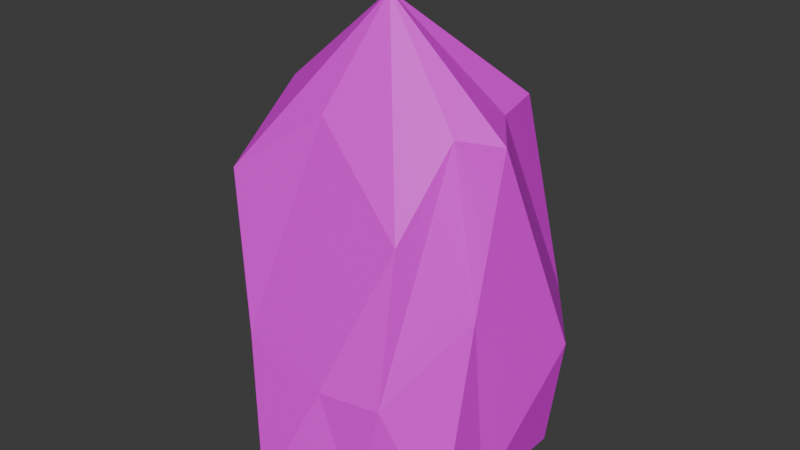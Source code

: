 # Source: rock_5.blend  (saved by Blender 4.3.34; exported with 4.5.12 LTS)
import bpy
from mathutils import Matrix  # noqa: F401  (used for matrix-valued properties, if any)

bpy.ops.wm.read_factory_settings(use_empty=True)
scene = bpy.context.scene
scene.name = 'Scene'

# ---- collections
col_collection = bpy.data.collections.new('Collection'); scene.collection.children.link(col_collection)

# ---- images (referenced by path relative to the original .blend; pixels are not part of the script)
import os
ASSET_DIR = os.environ.get("B2B_ASSET_DIR", "")  # directory of the original .blend (textures are referenced by path, not embedded)
HERE = os.path.dirname(os.path.abspath(__file__))  # packed textures are extracted next to this script under _unpacked/

def load_image(name, relpath, width, height, colorspace="sRGB"):
    """Load a texture the original file referenced (path relative to the .blend, or extracted next to this script)."""
    p = next((c for c in (os.path.join(HERE, relpath), os.path.join(ASSET_DIR, relpath)) if relpath and os.path.exists(c)), "")
    if p:
        img = bpy.data.images.load(p, check_existing=True)
        img.name = name
    else:  # same state as the original file: an image datablock whose file is absent (Cycles renders it pink)
        img = bpy.data.images.new(name, width, height)
        img.source = "FILE"
        img.filepath = "//" + (relpath or name)
    img.colorspace_settings.name = colorspace
    return img
img_color_palette_png_001 = load_image('color-palette.png.001', 'color-palette.png', 1024, 1024, 'sRGB')

# ---- materials (node trees are filled in below, after node groups)
mat_material_002 = bpy.data.materials.new('Material.002')

# ---- material node trees
mat_material_002.use_nodes = True; mat_material_002.node_tree.nodes.clear()
_N = mat_material_002.node_tree.nodes; _L = mat_material_002.node_tree.links
n0 = _N.new('ShaderNodeBsdfPrincipled'); n0.name = 'Principled BSDF'; n0.location = (10, 300)
n1 = _N.new('ShaderNodeOutputMaterial'); n1.name = 'Material Output'; n1.location = (300, 300)
n2 = _N.new('ShaderNodeTexImage'); n2.name = 'Image Texture'; n2.location = (-280, 280)
n2.image = img_color_palette_png_001
_L.new(n0.outputs[0], n1.inputs[0])
_L.new(n2.outputs[0], n0.inputs[0])
n1.is_active_output = True

# ---- world
world_world = bpy.data.worlds.new('World'); scene.world = world_world
world_world.use_nodes = True; world_world.node_tree.nodes.clear()
_N = world_world.node_tree.nodes; _L = world_world.node_tree.links
n0 = _N.new('ShaderNodeOutputWorld'); n0.name = 'World Output'; n0.location = (300, 300)
n1 = _N.new('ShaderNodeBackground'); n1.name = 'Background'; n1.location = (10, 300)
n1.inputs[0].default_value = (0.05088, 0.05088, 0.05088, 1.0)
_L.new(n1.outputs[0], n0.inputs[0])
n0.is_active_output = True
world_world.color = (0.05088, 0.05088, 0.05088)
world_world.sun_shadow_jitter_overblur = 0.0

# ---- meshes
me_icosphere = bpy.data.meshes.new('Icosphere')
me_icosphere.from_pydata([(0.0, 0.0, -0.9803), (0.5869, -0.3145, -0.9788), (-0.2053, -0.6461, -0.9788), (-0.8014, 0.0, -0.9788), (-0.2764, 0.9622, -0.9788), (0.5869, 0.5257, -0.9788), (0.3586, -0.3566, 0.3808), (-0.6306, -0.3145, 0.4472), (-0.6306, 0.5257, 0.4472), (0.3586, 0.5678, 0.7819), (0.6344, 0.0, 0.7819), (1.37e-16, 0.03938, 1.295), (-0.1382, -0.2141, -0.9796), (0.3618, -0.05162, -0.9796), (0.2236, -0.4769, -0.9788), (0.5869, 0.0, -0.9788), (0.3618, 0.2629, -0.9796), (-0.3542, 0.0, -0.9796), (-0.4924, -0.2141, -0.9788), (-0.1382, 0.4253, -0.9796), (-0.4924, 0.6517, -0.9788), (0.2236, 0.6882, -0.9788), (0.5849, -0.101, 0.008511), (0.7115, 0.4464, -0.3263), (0.0711, -0.5355, -0.355), (0.3633, -0.4769, -0.355), (-0.716, -0.05162, -0.6341), (-0.407, -0.4769, -0.2658), (-0.407, 0.5733, -0.2658), (-0.716, 0.2629, -0.2905), (0.4024, 0.8717, -0.3263), (0.0, 0.8506, -0.2658), (0.4281, -0.07268, 0.7819), (-0.1525, -0.2232, 0.7919), (-0.6306, 0.09912, 0.7759), (-0.2236, 0.5733, 0.4472), (0.4281, 0.2839, 0.7819), (-0.1201, 0.4574, 0.8664)], [], [(0, 13, 12), (1, 13, 15), (0, 12, 17), (0, 17, 19), (0, 19, 16), (1, 15, 22), (2, 14, 24), (3, 18, 26), (4, 20, 28), (5, 21, 30), (1, 22, 25), (2, 24, 27), (3, 26, 29), (4, 28, 31), (5, 30, 23), (6, 32, 10, 11), (7, 33, 6, 11), (8, 34, 7, 11, 37), (9, 35, 8, 37, 11), (10, 36, 9, 11), (23, 36, 10), (23, 30, 36), (30, 9, 36), (31, 35, 9), (31, 28, 35), (28, 8, 35), (29, 34, 8), (29, 26, 34), (26, 7, 34), (27, 33, 7), (27, 24, 33), (24, 6, 33), (25, 32, 6), (25, 22, 32), (22, 10, 32), (30, 31, 9), (30, 21, 31), (21, 4, 31), (28, 29, 8), (28, 20, 29), (20, 3, 29), (26, 27, 7), (26, 18, 27), (18, 2, 27), (24, 25, 6), (24, 14, 25), (14, 1, 25), (22, 23, 10), (22, 15, 23), (15, 5, 23), (16, 21, 5), (16, 19, 21), (19, 4, 21), (19, 20, 4), (19, 17, 20), (17, 3, 20), (17, 18, 3), (17, 12, 18), (12, 2, 18), (15, 16, 5), (15, 13, 16), (13, 0, 16), (12, 14, 2), (12, 13, 14), (13, 1, 14)])
_uv = me_icosphere.uv_layers.new(name='UVMap')
_uv.uv.foreach_set('vector', [0.8135, 0.4475, 0.8164, 0.4526, 0.8105, 0.4526, 0.8193, 0.4577, 0.8223, 0.4526, 0.8252, 0.4577, 0.8604, 0.4475, 0.8633, 0.4526, 0.8574, 0.4526, 0.8486, 0.4475, 0.8516, 0.4526, 0.8457, 0.4526, 0.8369, 0.4475, 0.8398, 0.4526, 0.834, 0.4526, 0.8193, 0.4577, 0.8252, 0.4577, 0.8223, 0.4628, 0.8076, 0.4577, 0.8135, 0.4577, 0.8105, 0.4628, 0.835, 0.3932, 0.8408, 0.3932, 0.8379, 0.3983, 0.835, 0.401, 0.8408, 0.401, 0.8379, 0.4061, 0.8311, 0.4577, 0.8369, 0.4577, 0.834, 0.4628, 0.8193, 0.4577, 0.8223, 0.4628, 0.8164, 0.4628, 0.8076, 0.4577, 0.8105, 0.4628, 0.8047, 0.4628, 0.8545, 0.4577, 0.8574, 0.4628, 0.8516, 0.4628, 0.835, 0.401, 0.8379, 0.4061, 0.832, 0.4061, 0.8311, 0.4577, 0.834, 0.4628, 0.8281, 0.4628, 0.8135, 0.4678, 0.8193, 0.4678, 0.8252, 0.4678, 0.8193, 0.478, 0.8017, 0.4678, 0.8076, 0.4678, 0.8135, 0.4678, 0.8076, 0.478, 0.8486, 0.4678, 0.8545, 0.4678, 0.8604, 0.4678, 0.8545, 0.478, 0.8516, 0.4729, 0.8369, 0.4678, 0.8428, 0.4678, 0.8486, 0.4678, 0.8457, 0.4729, 0.8428, 0.478, 0.8252, 0.4678, 0.8311, 0.4678, 0.8369, 0.4678, 0.8311, 0.478, 0.8281, 0.4628, 0.8311, 0.4678, 0.8252, 0.4678, 0.8281, 0.4628, 0.834, 0.4628, 0.8311, 0.4678, 0.834, 0.4628, 0.8369, 0.4678, 0.8311, 0.4678, 0.8398, 0.4628, 0.8428, 0.4678, 0.8369, 0.4678, 0.832, 0.4061, 0.8379, 0.4061, 0.835, 0.4112, 0.8379, 0.4061, 0.8408, 0.4112, 0.835, 0.4112, 0.8516, 0.4628, 0.8545, 0.4678, 0.8486, 0.4678, 0.8516, 0.4628, 0.8574, 0.4628, 0.8545, 0.4678, 0.8574, 0.4628, 0.8604, 0.4678, 0.8545, 0.4678, 0.8047, 0.4628, 0.8076, 0.4678, 0.8017, 0.4678, 0.8047, 0.4628, 0.8105, 0.4628, 0.8076, 0.4678, 0.8105, 0.4628, 0.8135, 0.4678, 0.8076, 0.4678, 0.8164, 0.4628, 0.8193, 0.4678, 0.8135, 0.4678, 0.8164, 0.4628, 0.8223, 0.4628, 0.8193, 0.4678, 0.8223, 0.4628, 0.8252, 0.4678, 0.8193, 0.4678, 0.834, 0.4628, 0.8398, 0.4628, 0.8369, 0.4678, 0.834, 0.4628, 0.8369, 0.4577, 0.8398, 0.4628, 0.8291, 0.401, 0.835, 0.401, 0.832, 0.4061, 0.8379, 0.4061, 0.8438, 0.4061, 0.8408, 0.4112, 0.8379, 0.4061, 0.8408, 0.401, 0.8438, 0.4061, 0.8486, 0.4577, 0.8545, 0.4577, 0.8516, 0.4628, 0.8574, 0.4628, 0.8633, 0.4628, 0.8604, 0.4678, 0.8379, 0.3983, 0.8408, 0.3932, 0.8438, 0.3983, 0.8408, 0.3932, 0.8467, 0.3932, 0.8438, 0.3983, 0.8105, 0.4628, 0.8164, 0.4628, 0.8135, 0.4678, 0.8105, 0.4628, 0.8135, 0.4577, 0.8164, 0.4628, 0.8135, 0.4577, 0.8193, 0.4577, 0.8164, 0.4628, 0.8223, 0.4628, 0.8281, 0.4628, 0.8252, 0.4678, 0.8223, 0.4628, 0.8252, 0.4577, 0.8281, 0.4628, 0.8252, 0.4577, 0.8311, 0.4577, 0.8281, 0.4628, 0.834, 0.4526, 0.8369, 0.4577, 0.8311, 0.4577, 0.834, 0.4526, 0.8398, 0.4526, 0.8369, 0.4577, 0.8398, 0.4526, 0.8428, 0.4577, 0.8369, 0.4577, 0.8457, 0.4526, 0.8486, 0.4577, 0.8428, 0.4577, 0.8457, 0.4526, 0.8516, 0.4526, 0.8486, 0.4577, 0.8516, 0.4526, 0.8545, 0.4577, 0.8486, 0.4577, 0.8574, 0.4526, 0.8604, 0.4577, 0.8545, 0.4577, 0.8574, 0.4526, 0.8633, 0.4526, 0.8604, 0.4577, 0.8633, 0.4526, 0.8662, 0.4577, 0.8604, 0.4577, 0.8252, 0.4577, 0.8281, 0.4526, 0.8311, 0.4577, 0.8252, 0.4577, 0.8223, 0.4526, 0.8281, 0.4526, 0.8223, 0.4526, 0.8252, 0.4475, 0.8281, 0.4526, 0.8105, 0.4526, 0.8135, 0.4577, 0.8076, 0.4577, 0.8105, 0.4526, 0.8164, 0.4526, 0.8135, 0.4577, 0.8164, 0.4526, 0.8193, 0.4577, 0.8135, 0.4577])
me_icosphere.materials.append(mat_material_002)
me_icosphere.update()

# ---- objects
ob_icosphere = bpy.data.objects.new('Icosphere', me_icosphere)

# ---- transforms, parenting, visibility, modifiers, constraints
ob_icosphere.location = (0.0, 0.0, 0.991)

# ---- collection membership
col_collection.objects.link(ob_icosphere)

# ---- scene / render settings (as saved in the file)
scene.frame_start = 1; scene.frame_end = 250; scene.frame_set(1)
scene.render.engine = 'BLENDER_EEVEE_NEXT'
bpy.context.view_layer.update()

# ---- added for rendering (the .blend has no active camera and no usable light): camera, sun
cam_auto = bpy.data.cameras.new('AutoCamera')
cam_auto.lens = 50.0
cam_auto.sensor_width = 36.0
cam_auto.clip_end = 1000.0
ob_auto_camera = bpy.data.objects.new('AutoCamera', cam_auto)
scene.collection.objects.link(ob_auto_camera)
ob_auto_camera.location = (2.88846, -3.36209, 3.49508)
ob_auto_camera.rotation_euler = (1.09748, -7.21219e-08, 0.694738)
scene.camera = ob_auto_camera
light_auto_sun = bpy.data.lights.new('AutoSun', 'SUN')
light_auto_sun.energy = 3.0
light_auto_sun.angle = 0.0523599
ob_auto_sun = bpy.data.objects.new('AutoSun', light_auto_sun)
scene.collection.objects.link(ob_auto_sun)
ob_auto_sun.rotation_euler = (0.872665, 0.174533, 0.523599)
bpy.context.view_layer.update()
